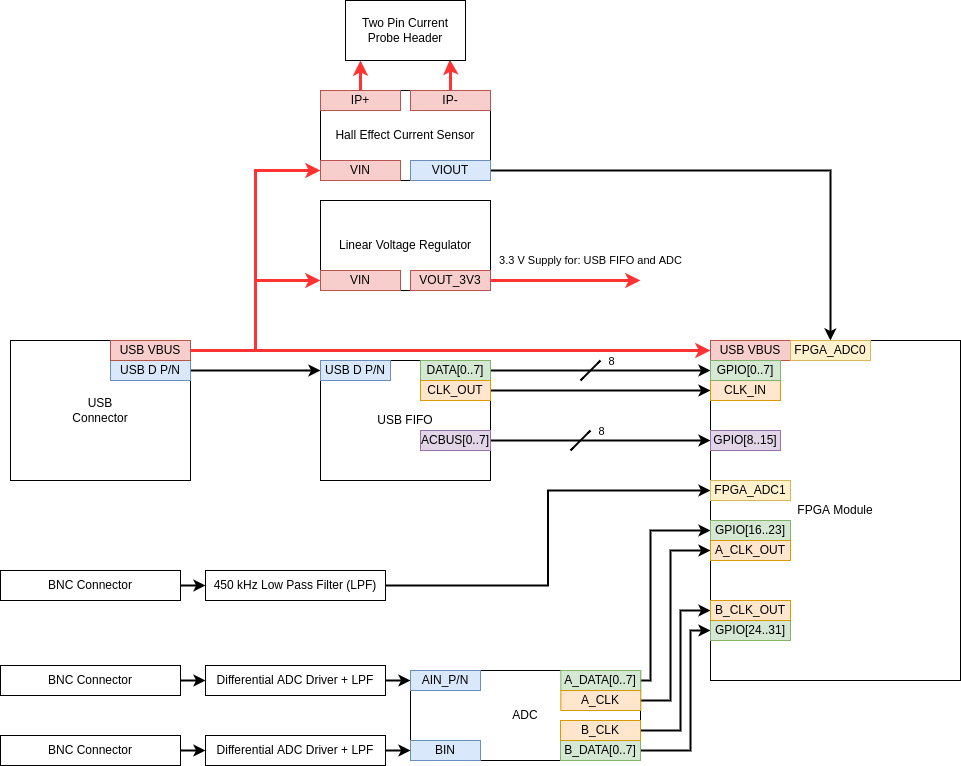

The diagram above was exported from draw.io. Its source (the exported page's mxGraphModel, read from the mxfile embedded in the PNG):
<mxGraphModel dx="1673" dy="2127" grid="1" gridSize="10" guides="1" tooltips="1" connect="1" arrows="1" fold="1" page="1" pageScale="1" pageWidth="850" pageHeight="1100" math="0" shadow="0">
  <root>
    <mxCell id="0" />
    <mxCell id="1" parent="0" />
    <mxCell id="Z5zXqN_SiH9AGloOA2MD-1" value="&lt;div&gt;USB&lt;/div&gt;&lt;div&gt;Connector&lt;/div&gt;" style="rounded=0;whiteSpace=wrap;html=1;" parent="1" vertex="1">
      <mxGeometry x="50" y="30" width="180" height="140" as="geometry" />
    </mxCell>
    <mxCell id="Z5zXqN_SiH9AGloOA2MD-2" value="USB FIFO" style="rounded=0;whiteSpace=wrap;html=1;" parent="1" vertex="1">
      <mxGeometry x="360" y="50" width="170" height="120" as="geometry" />
    </mxCell>
    <mxCell id="Z5zXqN_SiH9AGloOA2MD-5" style="edgeStyle=orthogonalEdgeStyle;rounded=0;orthogonalLoop=1;jettySize=auto;html=1;entryX=0;entryY=0.5;entryDx=0;entryDy=0;strokeWidth=2;" parent="1" source="Z5zXqN_SiH9AGloOA2MD-3" target="Z5zXqN_SiH9AGloOA2MD-4" edge="1">
      <mxGeometry relative="1" as="geometry" />
    </mxCell>
    <mxCell id="Z5zXqN_SiH9AGloOA2MD-3" value="USB D P/N" style="rounded=0;whiteSpace=wrap;html=1;fillColor=#dae8fc;strokeColor=#6c8ebf;" parent="1" vertex="1">
      <mxGeometry x="150" y="50" width="80" height="20" as="geometry" />
    </mxCell>
    <mxCell id="Z5zXqN_SiH9AGloOA2MD-4" value="USB D P/N" style="rounded=0;whiteSpace=wrap;html=1;fillColor=#dae8fc;strokeColor=#6c8ebf;" parent="1" vertex="1">
      <mxGeometry x="360" y="50" width="70" height="20" as="geometry" />
    </mxCell>
    <mxCell id="Z5zXqN_SiH9AGloOA2MD-16" style="edgeStyle=orthogonalEdgeStyle;rounded=0;orthogonalLoop=1;jettySize=auto;html=1;entryX=0;entryY=0.5;entryDx=0;entryDy=0;strokeColor=#FF3333;strokeWidth=3;" parent="1" source="Z5zXqN_SiH9AGloOA2MD-6" target="Z5zXqN_SiH9AGloOA2MD-14" edge="1">
      <mxGeometry relative="1" as="geometry" />
    </mxCell>
    <mxCell id="Z5zXqN_SiH9AGloOA2MD-18" style="edgeStyle=orthogonalEdgeStyle;rounded=0;orthogonalLoop=1;jettySize=auto;html=1;strokeColor=#FF3333;strokeWidth=3;" parent="1" source="Z5zXqN_SiH9AGloOA2MD-6" target="Z5zXqN_SiH9AGloOA2MD-17" edge="1">
      <mxGeometry relative="1" as="geometry" />
    </mxCell>
    <mxCell id="Z5zXqN_SiH9AGloOA2MD-23" style="edgeStyle=orthogonalEdgeStyle;rounded=0;orthogonalLoop=1;jettySize=auto;html=1;entryX=0;entryY=0.5;entryDx=0;entryDy=0;strokeColor=#FF3333;strokeWidth=3;" parent="1" source="Z5zXqN_SiH9AGloOA2MD-6" target="Z5zXqN_SiH9AGloOA2MD-22" edge="1">
      <mxGeometry relative="1" as="geometry" />
    </mxCell>
    <mxCell id="Z5zXqN_SiH9AGloOA2MD-6" value="USB VBUS" style="rounded=0;whiteSpace=wrap;html=1;fillColor=#f8cecc;strokeColor=#b85450;" parent="1" vertex="1">
      <mxGeometry x="150" y="30" width="80" height="20" as="geometry" />
    </mxCell>
    <mxCell id="Z5zXqN_SiH9AGloOA2MD-37" style="edgeStyle=orthogonalEdgeStyle;rounded=0;orthogonalLoop=1;jettySize=auto;html=1;entryX=0;entryY=0.5;entryDx=0;entryDy=0;strokeColor=#000000;strokeWidth=2;" parent="1" source="Z5zXqN_SiH9AGloOA2MD-7" target="Z5zXqN_SiH9AGloOA2MD-36" edge="1">
      <mxGeometry relative="1" as="geometry" />
    </mxCell>
    <mxCell id="Z5zXqN_SiH9AGloOA2MD-39" value="8" style="edgeLabel;html=1;align=center;verticalAlign=middle;resizable=0;points=[];" parent="Z5zXqN_SiH9AGloOA2MD-37" vertex="1" connectable="0">
      <mxGeometry x="0.1121" y="-2" relative="1" as="geometry">
        <mxPoint x="-2" y="-12" as="offset" />
      </mxGeometry>
    </mxCell>
    <mxCell id="Z5zXqN_SiH9AGloOA2MD-7" value="DATA[0..7]" style="rounded=0;whiteSpace=wrap;html=1;fillColor=#d5e8d4;strokeColor=#82b366;" parent="1" vertex="1">
      <mxGeometry x="460" y="50" width="70" height="20" as="geometry" />
    </mxCell>
    <mxCell id="Z5zXqN_SiH9AGloOA2MD-35" style="edgeStyle=orthogonalEdgeStyle;rounded=0;orthogonalLoop=1;jettySize=auto;html=1;entryX=0;entryY=0.5;entryDx=0;entryDy=0;strokeColor=#000000;strokeWidth=2;" parent="1" source="Z5zXqN_SiH9AGloOA2MD-8" target="Z5zXqN_SiH9AGloOA2MD-34" edge="1">
      <mxGeometry relative="1" as="geometry" />
    </mxCell>
    <mxCell id="Z5zXqN_SiH9AGloOA2MD-8" value="CLK_OUT" style="rounded=0;whiteSpace=wrap;html=1;fillColor=#ffe6cc;strokeColor=#d79b00;" parent="1" vertex="1">
      <mxGeometry x="460" y="70" width="70" height="20" as="geometry" />
    </mxCell>
    <mxCell id="Z5zXqN_SiH9AGloOA2MD-45" style="edgeStyle=orthogonalEdgeStyle;rounded=0;orthogonalLoop=1;jettySize=auto;html=1;strokeColor=#000000;strokeWidth=2;" parent="1" source="Z5zXqN_SiH9AGloOA2MD-9" target="Z5zXqN_SiH9AGloOA2MD-44" edge="1">
      <mxGeometry relative="1" as="geometry" />
    </mxCell>
    <mxCell id="Z5zXqN_SiH9AGloOA2MD-9" value="ACBUS[0..7]" style="rounded=0;whiteSpace=wrap;html=1;fillColor=#e1d5e7;strokeColor=#9673a6;" parent="1" vertex="1">
      <mxGeometry x="460" y="120" width="70" height="20" as="geometry" />
    </mxCell>
    <mxCell id="Z5zXqN_SiH9AGloOA2MD-10" value="FPGA Module" style="rounded=0;whiteSpace=wrap;html=1;" parent="1" vertex="1">
      <mxGeometry x="750" y="30" width="250" height="340" as="geometry" />
    </mxCell>
    <mxCell id="Z5zXqN_SiH9AGloOA2MD-11" value="Linear Voltage Regulator" style="whiteSpace=wrap;html=1;rounded=0;" parent="1" vertex="1">
      <mxGeometry x="360" y="-110" width="170" height="90" as="geometry" />
    </mxCell>
    <mxCell id="Z5zXqN_SiH9AGloOA2MD-14" value="VIN" style="rounded=0;whiteSpace=wrap;html=1;fillColor=#f8cecc;strokeColor=#b85450;" parent="1" vertex="1">
      <mxGeometry x="360" y="-40" width="80" height="20" as="geometry" />
    </mxCell>
    <mxCell id="Z5zXqN_SiH9AGloOA2MD-20" value="3.3 V Supply for: USB FIFO and ADC" style="edgeStyle=orthogonalEdgeStyle;rounded=0;orthogonalLoop=1;jettySize=auto;html=1;strokeColor=#FF3333;strokeWidth=3;" parent="1" source="Z5zXqN_SiH9AGloOA2MD-15" edge="1">
      <mxGeometry x="0.3333" y="20" relative="1" as="geometry">
        <mxPoint x="680" y="-30" as="targetPoint" />
        <mxPoint as="offset" />
      </mxGeometry>
    </mxCell>
    <mxCell id="Z5zXqN_SiH9AGloOA2MD-15" value="VOUT_3V3" style="rounded=0;whiteSpace=wrap;html=1;fillColor=#f8cecc;strokeColor=#b85450;" parent="1" vertex="1">
      <mxGeometry x="450" y="-40" width="80" height="20" as="geometry" />
    </mxCell>
    <mxCell id="Z5zXqN_SiH9AGloOA2MD-17" value="USB VBUS" style="rounded=0;whiteSpace=wrap;html=1;fillColor=#f8cecc;strokeColor=#b85450;" parent="1" vertex="1">
      <mxGeometry x="750" y="30" width="80" height="20" as="geometry" />
    </mxCell>
    <mxCell id="Z5zXqN_SiH9AGloOA2MD-21" value="Hall Effect Current Sensor" style="whiteSpace=wrap;html=1;rounded=0;" parent="1" vertex="1">
      <mxGeometry x="360" y="-220" width="170" height="90" as="geometry" />
    </mxCell>
    <mxCell id="Z5zXqN_SiH9AGloOA2MD-22" value="VIN" style="rounded=0;whiteSpace=wrap;html=1;fillColor=#f8cecc;strokeColor=#b85450;" parent="1" vertex="1">
      <mxGeometry x="360" y="-150" width="80" height="20" as="geometry" />
    </mxCell>
    <mxCell id="Z5zXqN_SiH9AGloOA2MD-27" style="edgeStyle=orthogonalEdgeStyle;rounded=0;orthogonalLoop=1;jettySize=auto;html=1;entryX=0.125;entryY=1;entryDx=0;entryDy=0;entryPerimeter=0;strokeColor=#FF3333;strokeWidth=3;" parent="1" source="Z5zXqN_SiH9AGloOA2MD-24" target="Z5zXqN_SiH9AGloOA2MD-26" edge="1">
      <mxGeometry relative="1" as="geometry" />
    </mxCell>
    <mxCell id="Z5zXqN_SiH9AGloOA2MD-24" value="IP+" style="rounded=0;whiteSpace=wrap;html=1;fillColor=#f8cecc;strokeColor=#b85450;" parent="1" vertex="1">
      <mxGeometry x="360" y="-220" width="80" height="20" as="geometry" />
    </mxCell>
    <mxCell id="Z5zXqN_SiH9AGloOA2MD-28" style="edgeStyle=orthogonalEdgeStyle;rounded=0;orthogonalLoop=1;jettySize=auto;html=1;entryX=0.87;entryY=0.984;entryDx=0;entryDy=0;entryPerimeter=0;strokeColor=#FF3333;strokeWidth=3;" parent="1" source="Z5zXqN_SiH9AGloOA2MD-25" target="Z5zXqN_SiH9AGloOA2MD-26" edge="1">
      <mxGeometry relative="1" as="geometry" />
    </mxCell>
    <mxCell id="Z5zXqN_SiH9AGloOA2MD-25" value="IP-" style="rounded=0;whiteSpace=wrap;html=1;fillColor=#f8cecc;strokeColor=#b85450;" parent="1" vertex="1">
      <mxGeometry x="450" y="-220" width="80" height="20" as="geometry" />
    </mxCell>
    <mxCell id="Z5zXqN_SiH9AGloOA2MD-26" value="Two Pin Current Probe Header" style="rounded=0;whiteSpace=wrap;html=1;" parent="1" vertex="1">
      <mxGeometry x="385" y="-310" width="120" height="60" as="geometry" />
    </mxCell>
    <mxCell id="Z5zXqN_SiH9AGloOA2MD-33" style="edgeStyle=orthogonalEdgeStyle;rounded=0;orthogonalLoop=1;jettySize=auto;html=1;strokeColor=#000000;strokeWidth=2;" parent="1" source="Z5zXqN_SiH9AGloOA2MD-29" target="Z5zXqN_SiH9AGloOA2MD-32" edge="1">
      <mxGeometry relative="1" as="geometry" />
    </mxCell>
    <mxCell id="Z5zXqN_SiH9AGloOA2MD-29" value="VIOUT" style="rounded=0;whiteSpace=wrap;html=1;fillColor=#dae8fc;strokeColor=#6c8ebf;" parent="1" vertex="1">
      <mxGeometry x="450" y="-150" width="80" height="20" as="geometry" />
    </mxCell>
    <mxCell id="Z5zXqN_SiH9AGloOA2MD-32" value="FPGA_ADC0" style="rounded=0;whiteSpace=wrap;html=1;fillColor=#fff2cc;strokeColor=#d6b656;" parent="1" vertex="1">
      <mxGeometry x="830" y="30" width="80" height="20" as="geometry" />
    </mxCell>
    <mxCell id="Z5zXqN_SiH9AGloOA2MD-34" value="CLK_IN" style="rounded=0;whiteSpace=wrap;html=1;fillColor=#ffe6cc;strokeColor=#d79b00;" parent="1" vertex="1">
      <mxGeometry x="750" y="70" width="70" height="20" as="geometry" />
    </mxCell>
    <mxCell id="Z5zXqN_SiH9AGloOA2MD-36" value="GPIO[0..7]" style="rounded=0;whiteSpace=wrap;html=1;fillColor=#d5e8d4;strokeColor=#82b366;" parent="1" vertex="1">
      <mxGeometry x="750" y="50" width="70" height="20" as="geometry" />
    </mxCell>
    <mxCell id="Z5zXqN_SiH9AGloOA2MD-38" value="" style="endArrow=none;html=1;rounded=0;strokeColor=#000000;strokeWidth=2;" parent="1" edge="1">
      <mxGeometry width="50" height="50" relative="1" as="geometry">
        <mxPoint x="620" y="70" as="sourcePoint" />
        <mxPoint x="640" y="50" as="targetPoint" />
        <Array as="points">
          <mxPoint x="630" y="60" />
        </Array>
      </mxGeometry>
    </mxCell>
    <mxCell id="Z5zXqN_SiH9AGloOA2MD-40" value="8" style="edgeLabel;html=1;align=center;verticalAlign=middle;resizable=0;points=[];" parent="1" vertex="1" connectable="0">
      <mxGeometry x="640.3333333333333" y="120" as="geometry" />
    </mxCell>
    <mxCell id="Z5zXqN_SiH9AGloOA2MD-41" value="" style="endArrow=none;html=1;rounded=0;strokeColor=#000000;strokeWidth=2;" parent="1" edge="1">
      <mxGeometry width="50" height="50" relative="1" as="geometry">
        <mxPoint x="610" y="140" as="sourcePoint" />
        <mxPoint x="630" y="120" as="targetPoint" />
        <Array as="points">
          <mxPoint x="620" y="130" />
        </Array>
      </mxGeometry>
    </mxCell>
    <mxCell id="Z5zXqN_SiH9AGloOA2MD-44" value="GPIO[8..15]" style="rounded=0;whiteSpace=wrap;html=1;fillColor=#e1d5e7;strokeColor=#9673a6;" parent="1" vertex="1">
      <mxGeometry x="750" y="120" width="70" height="20" as="geometry" />
    </mxCell>
    <mxCell id="Z5zXqN_SiH9AGloOA2MD-50" style="edgeStyle=orthogonalEdgeStyle;rounded=0;orthogonalLoop=1;jettySize=auto;html=1;entryX=0;entryY=0.5;entryDx=0;entryDy=0;strokeColor=#000000;strokeWidth=2;" parent="1" source="Z5zXqN_SiH9AGloOA2MD-46" target="Z5zXqN_SiH9AGloOA2MD-49" edge="1">
      <mxGeometry relative="1" as="geometry" />
    </mxCell>
    <mxCell id="Z5zXqN_SiH9AGloOA2MD-46" value="BNC Connector" style="rounded=0;whiteSpace=wrap;html=1;" parent="1" vertex="1">
      <mxGeometry x="40" y="260" width="180" height="30" as="geometry" />
    </mxCell>
    <mxCell id="Z5zXqN_SiH9AGloOA2MD-73" style="edgeStyle=orthogonalEdgeStyle;rounded=0;orthogonalLoop=1;jettySize=auto;html=1;entryX=0;entryY=0.5;entryDx=0;entryDy=0;strokeColor=#000000;strokeWidth=2;" parent="1" source="Z5zXqN_SiH9AGloOA2MD-47" target="Z5zXqN_SiH9AGloOA2MD-60" edge="1">
      <mxGeometry relative="1" as="geometry" />
    </mxCell>
    <mxCell id="Z5zXqN_SiH9AGloOA2MD-47" value="BNC Connector" style="rounded=0;whiteSpace=wrap;html=1;" parent="1" vertex="1">
      <mxGeometry x="40" y="355" width="180" height="30" as="geometry" />
    </mxCell>
    <mxCell id="Z5zXqN_SiH9AGloOA2MD-74" style="edgeStyle=orthogonalEdgeStyle;rounded=0;orthogonalLoop=1;jettySize=auto;html=1;entryX=0;entryY=0.5;entryDx=0;entryDy=0;strokeColor=#000000;strokeWidth=2;" parent="1" source="Z5zXqN_SiH9AGloOA2MD-48" target="Z5zXqN_SiH9AGloOA2MD-61" edge="1">
      <mxGeometry relative="1" as="geometry" />
    </mxCell>
    <mxCell id="Z5zXqN_SiH9AGloOA2MD-48" value="BNC Connector" style="rounded=0;whiteSpace=wrap;html=1;" parent="1" vertex="1">
      <mxGeometry x="40" y="425" width="180" height="30" as="geometry" />
    </mxCell>
    <mxCell id="Z5zXqN_SiH9AGloOA2MD-52" style="edgeStyle=orthogonalEdgeStyle;rounded=0;orthogonalLoop=1;jettySize=auto;html=1;entryX=0;entryY=0.5;entryDx=0;entryDy=0;strokeColor=#000000;strokeWidth=2;" parent="1" source="Z5zXqN_SiH9AGloOA2MD-49" target="Z5zXqN_SiH9AGloOA2MD-51" edge="1">
      <mxGeometry relative="1" as="geometry" />
    </mxCell>
    <mxCell id="Z5zXqN_SiH9AGloOA2MD-49" value="450 kHz Low Pass Filter (LPF)" style="rounded=0;whiteSpace=wrap;html=1;" parent="1" vertex="1">
      <mxGeometry x="245" y="260" width="180" height="30" as="geometry" />
    </mxCell>
    <mxCell id="Z5zXqN_SiH9AGloOA2MD-51" value="FPGA_ADC1" style="rounded=0;whiteSpace=wrap;html=1;fillColor=#fff2cc;strokeColor=#d6b656;" parent="1" vertex="1">
      <mxGeometry x="750" y="170" width="80" height="20" as="geometry" />
    </mxCell>
    <mxCell id="Z5zXqN_SiH9AGloOA2MD-53" value="ADC" style="rounded=0;whiteSpace=wrap;html=1;" parent="1" vertex="1">
      <mxGeometry x="450" y="360" width="230" height="90" as="geometry" />
    </mxCell>
    <mxCell id="Z5zXqN_SiH9AGloOA2MD-54" value="AIN_P/N" style="rounded=0;whiteSpace=wrap;html=1;fillColor=#dae8fc;strokeColor=#6c8ebf;" parent="1" vertex="1">
      <mxGeometry x="450.00000000000006" y="360" width="70" height="20" as="geometry" />
    </mxCell>
    <mxCell id="Z5zXqN_SiH9AGloOA2MD-56" value="BIN" style="rounded=0;whiteSpace=wrap;html=1;fillColor=#dae8fc;strokeColor=#6c8ebf;" parent="1" vertex="1">
      <mxGeometry x="450.00000000000006" y="430" width="70" height="20" as="geometry" />
    </mxCell>
    <mxCell id="Z5zXqN_SiH9AGloOA2MD-65" style="edgeStyle=orthogonalEdgeStyle;rounded=0;orthogonalLoop=1;jettySize=auto;html=1;strokeColor=#000000;strokeWidth=2;" parent="1" source="Z5zXqN_SiH9AGloOA2MD-57" target="Z5zXqN_SiH9AGloOA2MD-64" edge="1">
      <mxGeometry relative="1" as="geometry">
        <Array as="points">
          <mxPoint x="690" y="370" />
          <mxPoint x="690" y="220" />
        </Array>
      </mxGeometry>
    </mxCell>
    <mxCell id="Z5zXqN_SiH9AGloOA2MD-57" value="A_DATA[0..7]" style="rounded=0;whiteSpace=wrap;html=1;fillColor=#d5e8d4;strokeColor=#82b366;" parent="1" vertex="1">
      <mxGeometry x="600.33" y="360" width="80" height="20" as="geometry" />
    </mxCell>
    <mxCell id="Z5zXqN_SiH9AGloOA2MD-72" style="edgeStyle=orthogonalEdgeStyle;rounded=0;orthogonalLoop=1;jettySize=auto;html=1;strokeColor=#000000;strokeWidth=2;entryX=0;entryY=0.5;entryDx=0;entryDy=0;" parent="1" source="Z5zXqN_SiH9AGloOA2MD-58" target="Z5zXqN_SiH9AGloOA2MD-68" edge="1">
      <mxGeometry relative="1" as="geometry">
        <mxPoint x="740.0285714285715" y="420" as="targetPoint" />
        <Array as="points">
          <mxPoint x="730" y="440" />
          <mxPoint x="730" y="320" />
        </Array>
      </mxGeometry>
    </mxCell>
    <mxCell id="Z5zXqN_SiH9AGloOA2MD-58" value="B_DATA[0..7]" style="rounded=0;whiteSpace=wrap;html=1;fillColor=#d5e8d4;strokeColor=#82b366;" parent="1" vertex="1">
      <mxGeometry x="600" y="430" width="80" height="20" as="geometry" />
    </mxCell>
    <mxCell id="Z5zXqN_SiH9AGloOA2MD-76" style="edgeStyle=orthogonalEdgeStyle;rounded=0;orthogonalLoop=1;jettySize=auto;html=1;entryX=0;entryY=0.5;entryDx=0;entryDy=0;strokeColor=#000000;strokeWidth=2;" parent="1" source="Z5zXqN_SiH9AGloOA2MD-60" target="Z5zXqN_SiH9AGloOA2MD-54" edge="1">
      <mxGeometry relative="1" as="geometry" />
    </mxCell>
    <mxCell id="Z5zXqN_SiH9AGloOA2MD-60" value="Differential ADC Driver + LPF" style="rounded=0;whiteSpace=wrap;html=1;" parent="1" vertex="1">
      <mxGeometry x="245" y="355" width="180" height="30" as="geometry" />
    </mxCell>
    <mxCell id="Z5zXqN_SiH9AGloOA2MD-75" style="edgeStyle=orthogonalEdgeStyle;rounded=0;orthogonalLoop=1;jettySize=auto;html=1;entryX=0;entryY=0.5;entryDx=0;entryDy=0;strokeColor=#000000;strokeWidth=2;" parent="1" source="Z5zXqN_SiH9AGloOA2MD-61" target="Z5zXqN_SiH9AGloOA2MD-56" edge="1">
      <mxGeometry relative="1" as="geometry" />
    </mxCell>
    <mxCell id="Z5zXqN_SiH9AGloOA2MD-61" value="Differential ADC Driver + LPF" style="rounded=0;whiteSpace=wrap;html=1;" parent="1" vertex="1">
      <mxGeometry x="245" y="425" width="180" height="30" as="geometry" />
    </mxCell>
    <mxCell id="Z5zXqN_SiH9AGloOA2MD-67" style="edgeStyle=orthogonalEdgeStyle;rounded=0;orthogonalLoop=1;jettySize=auto;html=1;strokeColor=#000000;strokeWidth=2;" parent="1" source="Z5zXqN_SiH9AGloOA2MD-62" target="Z5zXqN_SiH9AGloOA2MD-66" edge="1">
      <mxGeometry relative="1" as="geometry">
        <Array as="points">
          <mxPoint x="710" y="390" />
          <mxPoint x="710" y="240" />
        </Array>
      </mxGeometry>
    </mxCell>
    <mxCell id="Z5zXqN_SiH9AGloOA2MD-62" value="A_CLK" style="rounded=0;whiteSpace=wrap;html=1;fillColor=#ffe6cc;strokeColor=#d79b00;" parent="1" vertex="1">
      <mxGeometry x="600.33" y="380" width="80" height="20" as="geometry" />
    </mxCell>
    <mxCell id="Z5zXqN_SiH9AGloOA2MD-70" style="edgeStyle=orthogonalEdgeStyle;rounded=0;orthogonalLoop=1;jettySize=auto;html=1;strokeColor=#000000;strokeWidth=2;" parent="1" source="Z5zXqN_SiH9AGloOA2MD-63" target="Z5zXqN_SiH9AGloOA2MD-69" edge="1">
      <mxGeometry relative="1" as="geometry">
        <Array as="points">
          <mxPoint x="720" y="420" />
          <mxPoint x="720" y="300" />
        </Array>
      </mxGeometry>
    </mxCell>
    <mxCell id="Z5zXqN_SiH9AGloOA2MD-63" value="B_CLK" style="rounded=0;whiteSpace=wrap;html=1;fillColor=#ffe6cc;strokeColor=#d79b00;" parent="1" vertex="1">
      <mxGeometry x="600" y="410" width="80" height="20" as="geometry" />
    </mxCell>
    <mxCell id="Z5zXqN_SiH9AGloOA2MD-64" value="GPIO[16..23]" style="rounded=0;whiteSpace=wrap;html=1;fillColor=#d5e8d4;strokeColor=#82b366;" parent="1" vertex="1">
      <mxGeometry x="750" y="210" width="80" height="20" as="geometry" />
    </mxCell>
    <mxCell id="Z5zXqN_SiH9AGloOA2MD-66" value="A_CLK_OUT" style="rounded=0;whiteSpace=wrap;html=1;fillColor=#ffe6cc;strokeColor=#d79b00;" parent="1" vertex="1">
      <mxGeometry x="750" y="230" width="80" height="20" as="geometry" />
    </mxCell>
    <mxCell id="Z5zXqN_SiH9AGloOA2MD-68" value="GPIO[24..31]" style="rounded=0;whiteSpace=wrap;html=1;fillColor=#d5e8d4;strokeColor=#82b366;" parent="1" vertex="1">
      <mxGeometry x="750" y="310" width="80" height="20" as="geometry" />
    </mxCell>
    <mxCell id="Z5zXqN_SiH9AGloOA2MD-69" value="B_CLK_OUT" style="rounded=0;whiteSpace=wrap;html=1;fillColor=#ffe6cc;strokeColor=#d79b00;" parent="1" vertex="1">
      <mxGeometry x="750" y="290" width="80" height="20" as="geometry" />
    </mxCell>
  </root>
</mxGraphModel>